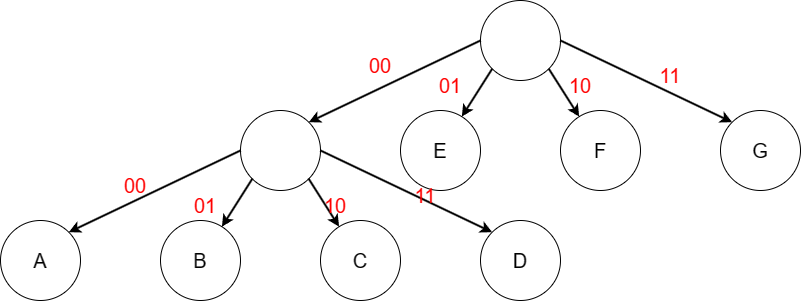

The diagram above was exported from draw.io. Its source (the exported page's mxGraphModel, read from the mxfile embedded in the PNG):
<mxGraphModel dx="1557" dy="992" grid="1" gridSize="10" guides="1" tooltips="1" connect="1" arrows="1" fold="1" page="1" pageScale="1" pageWidth="850" pageHeight="1100" math="0" shadow="0">
  <root>
    <mxCell id="0" />
    <mxCell id="1" parent="0" />
    <mxCell id="EsNjtp79MTci9foc1TYK-1" value="" style="ellipse;whiteSpace=wrap;html=1;aspect=fixed;" vertex="1" parent="1">
      <mxGeometry x="480" y="170" width="80" height="80" as="geometry" />
    </mxCell>
    <mxCell id="EsNjtp79MTci9foc1TYK-2" value="" style="ellipse;whiteSpace=wrap;html=1;aspect=fixed;" vertex="1" parent="1">
      <mxGeometry x="400" y="280" width="80" height="80" as="geometry" />
    </mxCell>
    <mxCell id="EsNjtp79MTci9foc1TYK-3" value="" style="ellipse;whiteSpace=wrap;html=1;aspect=fixed;" vertex="1" parent="1">
      <mxGeometry x="560" y="280" width="80" height="80" as="geometry" />
    </mxCell>
    <mxCell id="EsNjtp79MTci9foc1TYK-4" value="" style="ellipse;whiteSpace=wrap;html=1;aspect=fixed;" vertex="1" parent="1">
      <mxGeometry x="240" y="280" width="80" height="80" as="geometry" />
    </mxCell>
    <mxCell id="EsNjtp79MTci9foc1TYK-5" value="" style="ellipse;whiteSpace=wrap;html=1;aspect=fixed;" vertex="1" parent="1">
      <mxGeometry x="720" y="280" width="80" height="80" as="geometry" />
    </mxCell>
    <mxCell id="EsNjtp79MTci9foc1TYK-6" value="" style="endArrow=classic;html=1;rounded=0;entryX=1;entryY=0;entryDx=0;entryDy=0;exitX=0;exitY=0.5;exitDx=0;exitDy=0;strokeWidth=2;" edge="1" parent="1" source="EsNjtp79MTci9foc1TYK-1" target="EsNjtp79MTci9foc1TYK-4">
      <mxGeometry width="50" height="50" relative="1" as="geometry">
        <mxPoint x="380" y="180" as="sourcePoint" />
        <mxPoint x="430" y="130" as="targetPoint" />
      </mxGeometry>
    </mxCell>
    <mxCell id="EsNjtp79MTci9foc1TYK-7" value="" style="endArrow=classic;html=1;rounded=0;entryX=0;entryY=0;entryDx=0;entryDy=0;strokeWidth=2;" edge="1" parent="1" target="EsNjtp79MTci9foc1TYK-5">
      <mxGeometry width="50" height="50" relative="1" as="geometry">
        <mxPoint x="560" y="210" as="sourcePoint" />
        <mxPoint x="610" y="160" as="targetPoint" />
      </mxGeometry>
    </mxCell>
    <mxCell id="EsNjtp79MTci9foc1TYK-8" value="" style="endArrow=classic;html=1;rounded=0;strokeWidth=2;exitX=0;exitY=1;exitDx=0;exitDy=0;" edge="1" parent="1" source="EsNjtp79MTci9foc1TYK-1" target="EsNjtp79MTci9foc1TYK-2">
      <mxGeometry width="50" height="50" relative="1" as="geometry">
        <mxPoint x="500" y="240" as="sourcePoint" />
        <mxPoint x="540" y="190" as="targetPoint" />
      </mxGeometry>
    </mxCell>
    <mxCell id="EsNjtp79MTci9foc1TYK-9" value="" style="endArrow=classic;html=1;rounded=0;exitX=1;exitY=1;exitDx=0;exitDy=0;strokeWidth=2;" edge="1" parent="1" source="EsNjtp79MTci9foc1TYK-1" target="EsNjtp79MTci9foc1TYK-3">
      <mxGeometry width="50" height="50" relative="1" as="geometry">
        <mxPoint x="540" y="250" as="sourcePoint" />
        <mxPoint x="590" y="200" as="targetPoint" />
      </mxGeometry>
    </mxCell>
    <mxCell id="EsNjtp79MTci9foc1TYK-10" value="&lt;font style=&quot;font-size: 20px;&quot;&gt;E&lt;/font&gt;" style="text;html=1;align=center;verticalAlign=middle;whiteSpace=wrap;rounded=0;" vertex="1" parent="1">
      <mxGeometry x="410" y="305" width="60" height="30" as="geometry" />
    </mxCell>
    <mxCell id="EsNjtp79MTci9foc1TYK-11" value="&lt;font style=&quot;font-size: 20px;&quot;&gt;F&lt;/font&gt;" style="text;html=1;align=center;verticalAlign=middle;whiteSpace=wrap;rounded=0;" vertex="1" parent="1">
      <mxGeometry x="570" y="305" width="60" height="30" as="geometry" />
    </mxCell>
    <mxCell id="EsNjtp79MTci9foc1TYK-12" value="&lt;font style=&quot;font-size: 20px;&quot;&gt;G&lt;/font&gt;" style="text;html=1;align=center;verticalAlign=middle;whiteSpace=wrap;rounded=0;" vertex="1" parent="1">
      <mxGeometry x="730" y="305" width="60" height="30" as="geometry" />
    </mxCell>
    <mxCell id="EsNjtp79MTci9foc1TYK-14" value="&lt;font color=&quot;#ff0000&quot; style=&quot;font-size: 20px;&quot;&gt;00&lt;/font&gt;" style="text;html=1;align=center;verticalAlign=middle;whiteSpace=wrap;rounded=0;" vertex="1" parent="1">
      <mxGeometry x="350" y="220" width="60" height="30" as="geometry" />
    </mxCell>
    <mxCell id="EsNjtp79MTci9foc1TYK-16" value="&lt;font color=&quot;#ff0000&quot; style=&quot;font-size: 20px;&quot;&gt;01&lt;/font&gt;" style="text;html=1;align=center;verticalAlign=middle;whiteSpace=wrap;rounded=0;" vertex="1" parent="1">
      <mxGeometry x="420" y="240" width="60" height="30" as="geometry" />
    </mxCell>
    <mxCell id="EsNjtp79MTci9foc1TYK-17" value="&lt;font color=&quot;#ff0000&quot; style=&quot;font-size: 20px;&quot;&gt;10&lt;/font&gt;" style="text;html=1;align=center;verticalAlign=middle;whiteSpace=wrap;rounded=0;" vertex="1" parent="1">
      <mxGeometry x="550" y="240" width="60" height="30" as="geometry" />
    </mxCell>
    <mxCell id="EsNjtp79MTci9foc1TYK-18" value="&lt;font color=&quot;#ff0000&quot; style=&quot;font-size: 20px;&quot;&gt;11&lt;/font&gt;" style="text;html=1;align=center;verticalAlign=middle;whiteSpace=wrap;rounded=0;" vertex="1" parent="1">
      <mxGeometry x="640" y="230" width="60" height="30" as="geometry" />
    </mxCell>
    <mxCell id="EsNjtp79MTci9foc1TYK-19" value="" style="ellipse;whiteSpace=wrap;html=1;aspect=fixed;" vertex="1" parent="1">
      <mxGeometry x="160" y="390" width="80" height="80" as="geometry" />
    </mxCell>
    <mxCell id="EsNjtp79MTci9foc1TYK-20" value="" style="ellipse;whiteSpace=wrap;html=1;aspect=fixed;" vertex="1" parent="1">
      <mxGeometry x="320" y="390" width="80" height="80" as="geometry" />
    </mxCell>
    <mxCell id="EsNjtp79MTci9foc1TYK-21" value="" style="ellipse;whiteSpace=wrap;html=1;aspect=fixed;" vertex="1" parent="1">
      <mxGeometry y="390" width="80" height="80" as="geometry" />
    </mxCell>
    <mxCell id="EsNjtp79MTci9foc1TYK-22" value="" style="ellipse;whiteSpace=wrap;html=1;aspect=fixed;" vertex="1" parent="1">
      <mxGeometry x="480" y="390" width="80" height="80" as="geometry" />
    </mxCell>
    <mxCell id="EsNjtp79MTci9foc1TYK-23" value="" style="endArrow=classic;html=1;rounded=0;entryX=1;entryY=0;entryDx=0;entryDy=0;exitX=0;exitY=0.5;exitDx=0;exitDy=0;strokeWidth=2;" edge="1" parent="1" target="EsNjtp79MTci9foc1TYK-21">
      <mxGeometry width="50" height="50" relative="1" as="geometry">
        <mxPoint x="240" y="320" as="sourcePoint" />
        <mxPoint x="190" y="240" as="targetPoint" />
      </mxGeometry>
    </mxCell>
    <mxCell id="EsNjtp79MTci9foc1TYK-24" value="" style="endArrow=classic;html=1;rounded=0;entryX=0;entryY=0;entryDx=0;entryDy=0;strokeWidth=2;" edge="1" parent="1" target="EsNjtp79MTci9foc1TYK-22">
      <mxGeometry width="50" height="50" relative="1" as="geometry">
        <mxPoint x="320" y="320" as="sourcePoint" />
        <mxPoint x="370" y="270" as="targetPoint" />
      </mxGeometry>
    </mxCell>
    <mxCell id="EsNjtp79MTci9foc1TYK-25" value="" style="endArrow=classic;html=1;rounded=0;strokeWidth=2;exitX=0;exitY=1;exitDx=0;exitDy=0;" edge="1" parent="1" target="EsNjtp79MTci9foc1TYK-19">
      <mxGeometry width="50" height="50" relative="1" as="geometry">
        <mxPoint x="252" y="348" as="sourcePoint" />
        <mxPoint x="300" y="300" as="targetPoint" />
      </mxGeometry>
    </mxCell>
    <mxCell id="EsNjtp79MTci9foc1TYK-26" value="" style="endArrow=classic;html=1;rounded=0;exitX=1;exitY=1;exitDx=0;exitDy=0;strokeWidth=2;" edge="1" parent="1" target="EsNjtp79MTci9foc1TYK-20">
      <mxGeometry width="50" height="50" relative="1" as="geometry">
        <mxPoint x="308" y="348" as="sourcePoint" />
        <mxPoint x="350" y="310" as="targetPoint" />
      </mxGeometry>
    </mxCell>
    <mxCell id="EsNjtp79MTci9foc1TYK-27" value="&lt;font style=&quot;font-size: 20px;&quot;&gt;A&lt;/font&gt;" style="text;html=1;align=center;verticalAlign=middle;whiteSpace=wrap;rounded=0;" vertex="1" parent="1">
      <mxGeometry x="10" y="415" width="60" height="30" as="geometry" />
    </mxCell>
    <mxCell id="EsNjtp79MTci9foc1TYK-28" value="&lt;font style=&quot;font-size: 20px;&quot;&gt;B&lt;/font&gt;" style="text;html=1;align=center;verticalAlign=middle;whiteSpace=wrap;rounded=0;" vertex="1" parent="1">
      <mxGeometry x="170" y="415" width="60" height="30" as="geometry" />
    </mxCell>
    <mxCell id="EsNjtp79MTci9foc1TYK-29" value="&lt;font style=&quot;font-size: 20px;&quot;&gt;C&lt;/font&gt;" style="text;html=1;align=center;verticalAlign=middle;whiteSpace=wrap;rounded=0;" vertex="1" parent="1">
      <mxGeometry x="330" y="415" width="60" height="30" as="geometry" />
    </mxCell>
    <mxCell id="EsNjtp79MTci9foc1TYK-30" value="&lt;font style=&quot;font-size: 20px;&quot;&gt;D&lt;/font&gt;" style="text;html=1;align=center;verticalAlign=middle;whiteSpace=wrap;rounded=0;" vertex="1" parent="1">
      <mxGeometry x="490" y="415" width="60" height="30" as="geometry" />
    </mxCell>
    <mxCell id="EsNjtp79MTci9foc1TYK-31" value="&lt;font color=&quot;#ff0000&quot; style=&quot;font-size: 20px;&quot;&gt;00&lt;/font&gt;" style="text;html=1;align=center;verticalAlign=middle;whiteSpace=wrap;rounded=0;" vertex="1" parent="1">
      <mxGeometry x="105" y="340" width="60" height="30" as="geometry" />
    </mxCell>
    <mxCell id="EsNjtp79MTci9foc1TYK-32" value="&lt;font color=&quot;#ff0000&quot; style=&quot;font-size: 20px;&quot;&gt;01&lt;/font&gt;" style="text;html=1;align=center;verticalAlign=middle;whiteSpace=wrap;rounded=0;" vertex="1" parent="1">
      <mxGeometry x="175" y="360" width="60" height="30" as="geometry" />
    </mxCell>
    <mxCell id="EsNjtp79MTci9foc1TYK-33" value="&lt;font color=&quot;#ff0000&quot; style=&quot;font-size: 20px;&quot;&gt;10&lt;/font&gt;" style="text;html=1;align=center;verticalAlign=middle;whiteSpace=wrap;rounded=0;" vertex="1" parent="1">
      <mxGeometry x="305" y="360" width="60" height="30" as="geometry" />
    </mxCell>
    <mxCell id="EsNjtp79MTci9foc1TYK-34" value="&lt;font color=&quot;#ff0000&quot; style=&quot;font-size: 20px;&quot;&gt;11&lt;/font&gt;" style="text;html=1;align=center;verticalAlign=middle;whiteSpace=wrap;rounded=0;" vertex="1" parent="1">
      <mxGeometry x="395" y="350" width="60" height="30" as="geometry" />
    </mxCell>
  </root>
</mxGraphModel>